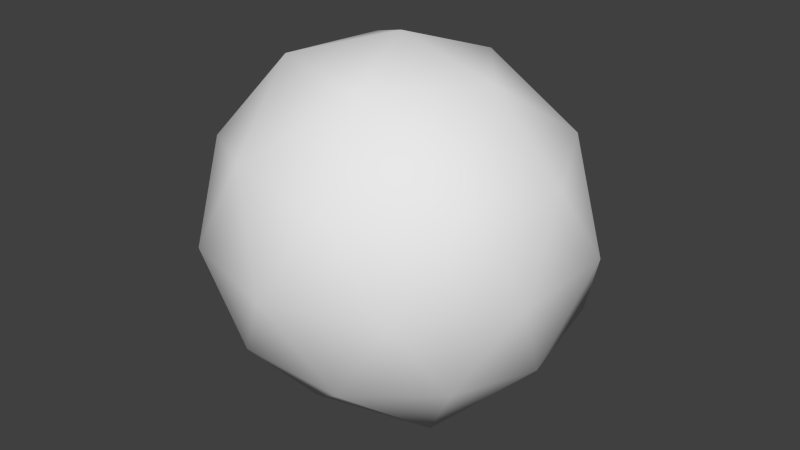 # Source: rollingRock.blend  (saved by Blender 2.69.0; exported with 4.5.12 LTS)
import bpy
from mathutils import Matrix  # noqa: F401  (used for matrix-valued properties, if any)

bpy.ops.wm.read_factory_settings(use_empty=True)
scene = bpy.context.scene
scene.name = 'Scene'

# ---- collections
col_collection_1 = bpy.data.collections.new('Collection 1'); scene.collection.children.link(col_collection_1)

# ---- world
world_world = bpy.data.worlds.new('World'); scene.world = world_world
world_world.color = (0.05088, 0.05088, 0.05088)
world_world.use_sun_shadow = False
world_world.sun_shadow_jitter_overblur = 0.0
world_world.cycles.sampling_method = 'MANUAL'
world_world.cycles.sample_map_resolution = 256

# ---- meshes
me_icosphere_001 = bpy.data.meshes.new('Icosphere.001')
me_icosphere_001.from_pydata([(0.003903, 0.00221, -1.092), (0.7631, -0.5549, -0.4706), (-0.2938, -0.8972, -0.4703), (-0.9345, -0.002881, -0.4691), (-0.2849, 0.8827, -0.4627), (0.8041, 0.5897, -0.4957), (0.2559, -0.9041, 0.4501), (-0.7832, -0.5694, 0.4834), (-0.7674, 0.5587, 0.4748), (0.2924, 0.8977, 0.4721), (0.9581, 0.004088, 0.4813), (-0.004798, -0.006317, 1.068), (-0.1719, -0.5305, -0.9037), (0.4692, -0.3353, -0.9322), (0.2733, -0.8358, -0.5421), (0.8948, -0.002221, -0.5528), (0.462, 0.3385, -0.9287), (-0.5487, -0.002247, -0.8834), (-0.7353, -0.5357, -0.562), (-0.1639, 0.5167, -0.8783), (-0.7124, 0.5159, -0.5439), (0.2819, 0.8535, -0.5591), (1.009, -0.3265, 0.0006681), (1.019, 0.331, 0.001261), (-0.001006, -1.072, 0.002978), (0.6228, -0.8604, 0.006486), (-1.042, -0.3425, 0.006791), (-0.6301, -0.8806, -0.002176), (-0.5997, 0.8258, -0.0001534), (-1.023, 0.3302, -0.0005245), (0.6261, 0.8605, -0.0008247), (0.0004892, 1.056, 0.0004707), (0.7302, -0.54, 0.5639), (-0.2857, -0.8858, 0.5733), (-0.9373, -0.009032, 0.5824), (-0.2714, 0.8371, 0.5435), (0.7226, 0.5195, 0.5487), (0.172, -0.5386, 0.9264), (0.5641, 0.0005411, 0.9087), (-0.4726, -0.3492, 0.9364), (-0.4482, 0.3236, 0.8981), (0.1689, 0.5181, 0.8816)], [], [(0, 13, 12), (1, 13, 15), (0, 12, 17), (0, 17, 19), (0, 19, 16), (1, 15, 22), (2, 14, 24), (3, 18, 26), (4, 20, 28), (5, 21, 30), (1, 22, 25), (2, 24, 27), (3, 26, 29), (4, 28, 31), (5, 30, 23), (6, 32, 37), (7, 33, 39), (8, 34, 40), (9, 35, 41), (10, 36, 38), (12, 14, 2), (12, 13, 14), (13, 1, 14), (15, 16, 5), (15, 13, 16), (13, 0, 16), (17, 18, 3), (17, 12, 18), (12, 2, 18), (19, 20, 4), (19, 17, 20), (17, 3, 20), (16, 21, 5), (16, 19, 21), (19, 4, 21), (22, 23, 10), (22, 15, 23), (15, 5, 23), (24, 25, 6), (24, 14, 25), (14, 1, 25), (26, 27, 7), (26, 18, 27), (18, 2, 27), (28, 29, 8), (28, 20, 29), (20, 3, 29), (30, 31, 9), (30, 21, 31), (21, 4, 31), (25, 32, 6), (25, 22, 32), (22, 10, 32), (27, 33, 7), (27, 24, 33), (24, 6, 33), (29, 34, 8), (29, 26, 34), (26, 7, 34), (31, 35, 9), (31, 28, 35), (28, 8, 35), (23, 36, 10), (23, 30, 36), (30, 9, 36), (37, 38, 11), (37, 32, 38), (32, 10, 38), (39, 37, 11), (39, 33, 37), (33, 6, 37), (40, 39, 11), (40, 34, 39), (34, 7, 39), (41, 40, 11), (41, 35, 40), (35, 8, 40), (38, 41, 11), (38, 36, 41), (36, 9, 41)])
me_icosphere_001.polygons.foreach_set('use_smooth', [True] * 80)
_uv = me_icosphere_001.uv_layers.new(name='UVMap')
_uv.uv.foreach_set('vector', [-0.4271, 0.09047, -0.745, 0.3294, -0.8077, -0.1099, -0.761, 0.6194, -0.432, 0.3566, -0.3966, 0.801, -0.4271, 0.09047, -0.8077, -0.1099, -0.3931, -0.3376, -0.4271, 0.09047, -0.3931, -0.3376, -0.07633, -0.06109, -0.4271, 0.09047, -0.07633, -0.06109, -0.2711, 0.3566, -0.761, 0.6194, -0.3966, 0.801, -0.8044, 1.037, 1.042, 1.036, 0.8595, 1.412, 0.7332, 1.042, 1.779, 0.1359, 1.464, 0.3612, 1.4, -0.02972, 0.2419, -0.1192, -0.05876, 0.01897, 0.034, -0.4281, 1.042, 0.005894, 0.6508, -0.03154, 0.9234, -0.4052, -0.761, 0.6194, -0.8044, 1.037, -1.104, 0.7562, 1.042, 1.036, 0.7332, 1.042, 0.9002, 0.6481, 1.779, 0.1359, 1.4, -0.02972, 1.83, -0.2661, 0.2419, -0.1192, 0.034, -0.4281, 0.4618, -0.472, -0.03154, 1.025, -0.01116, 1.37, -0.3891, 1.275, 0.3424, 1.024, -0.005572, 1.262, -0.005572, 0.7774, 0.5891, 0.3566, 0.4626, 0.6414, 0.1591, 0.3679, 1.796, -0.6734, 1.405, -0.5204, 1.483, -0.8905, 1.06, 1.085, 1.042, 0.6851, 1.382, 0.8652, 1.767, 1.483, 1.392, 1.331, 1.797, 1.096, -0.8077, -0.1099, -1.13, 0.05424, -1.114, -0.3434, -0.8077, -0.1099, -0.745, 0.3294, -1.13, 0.05424, -0.432, 0.3566, -0.761, 0.6194, -0.8625, 0.3591, -0.3966, 0.801, -0.005572, 0.5987, -0.03154, 1.025, -0.3966, 0.801, -0.432, 0.3566, -0.005572, 0.5987, -0.745, 0.3294, -0.4271, 0.09047, -0.2711, 0.3566, -0.3931, -0.3376, -0.7925, -0.5867, -0.4072, -0.7203, -0.3931, -0.3376, -0.8077, -0.1099, -0.7925, -0.5867, -0.8077, -0.1099, -1.114, -0.3434, -0.7925, -0.5867, 0.3261, 0.2608, -0.05876, 0.01897, 0.2419, -0.1192, -0.07633, -0.06109, -0.3931, -0.3376, -0.05876, -0.5256, -0.3931, -0.3376, -0.4072, -0.7203, -0.05876, -0.5256, 0.7852, 0.3566, 0.6508, -0.03154, 1.042, 0.005894, 0.7852, 0.3566, 0.3261, 0.2608, 0.6508, -0.03154, 0.3261, 0.2608, 0.2419, -0.1192, 0.6508, -0.03154, -0.8044, 1.037, -0.3891, 1.275, -0.7548, 1.426, -0.8044, 1.037, -0.3966, 0.801, -0.3891, 1.275, -0.3966, 0.801, -0.03154, 1.025, -0.3891, 1.275, 0.7332, 1.042, 0.441, 1.42, 0.3424, 1.024, 0.7332, 1.042, 0.8595, 1.412, 0.441, 1.42, 0.8595, 1.412, 0.5557, 1.678, 0.441, 1.42, 1.4, -0.02972, 1.042, 0.1212, 1.076, -0.2765, 1.4, -0.02972, 1.464, 0.3612, 1.042, 0.1212, -0.7925, -0.5867, -1.114, -0.3434, -1.13, -0.7097, 2.126, -0.4893, 1.83, -0.2661, 1.796, -0.6734, 2.126, -0.4893, 2.125, -0.02612, 1.83, -0.2661, 2.125, -0.02612, 1.779, 0.1359, 1.83, -0.2661, 0.9234, -0.4052, 0.4618, -0.472, 0.6988, -0.7457, 0.9234, -0.4052, 0.6508, -0.03154, 0.4618, -0.472, 0.6508, -0.03154, 0.2419, -0.1192, 0.4618, -0.472, 0.441, 1.42, -0.005572, 1.262, 0.3424, 1.024, 0.441, 1.42, 0.1362, 1.642, -0.005572, 1.262, -0.8044, 1.037, -0.7548, 1.426, -1.104, 1.224, 0.9002, 0.6481, 0.4626, 0.6414, 0.5891, 0.3566, 0.9002, 0.6481, 0.7332, 1.042, 0.4626, 0.6414, 0.7332, 1.042, 0.3424, 1.024, 0.4626, 0.6414, 1.83, -0.2661, 1.405, -0.5204, 1.796, -0.6734, 1.83, -0.2661, 1.4, -0.02972, 1.405, -0.5204, 1.4, -0.02972, 1.076, -0.2765, 1.405, -0.5204, 0.4618, -0.472, 0.2943, -0.7933, 0.6988, -0.7457, 0.4618, -0.472, 0.034, -0.4281, 0.2943, -0.7933, 0.034, -0.4281, -0.05876, -0.6879, 0.2943, -0.7933, 1.461, 1.678, 1.392, 1.331, 1.767, 1.483, 1.461, 1.678, 1.042, 1.442, 1.392, 1.331, 1.042, 1.442, 1.06, 1.085, 1.392, 1.331, 2.124, 0.804, 1.797, 1.096, 1.758, 0.6704, 2.124, 0.804, 2.13, 1.281, 1.797, 1.096, 2.13, 1.281, 1.767, 1.483, 1.797, 1.096, 1.911, 0.3805, 2.124, 0.804, 1.758, 0.6704, 0.1591, 0.3679, 0.4626, 0.6414, -0.005572, 0.7774, 0.4626, 0.6414, 0.3424, 1.024, -0.005572, 0.7774, 1.44, 0.4399, 1.911, 0.3805, 1.758, 0.6704, 1.483, -0.8905, 1.405, -0.5204, 1.042, -0.673, 1.405, -0.5204, 1.076, -0.2765, 1.042, -0.673, 1.382, 0.8652, 1.44, 0.4399, 1.758, 0.6704, 1.382, 0.8652, 1.042, 0.6851, 1.44, 0.4399, 1.042, 0.6851, 1.159, 0.3612, 1.44, 0.4399, 1.797, 1.096, 1.382, 0.8652, 1.758, 0.6704, 1.797, 1.096, 1.392, 1.331, 1.382, 0.8652, 1.392, 1.331, 1.06, 1.085, 1.382, 0.8652])
me_icosphere_001.use_remesh_preserve_volume = False
me_icosphere_001.use_remesh_preserve_attributes = False
me_icosphere_001.use_mirror_vertex_groups = False
me_icosphere_001.update()

# ---- objects
ob_icosphere = bpy.data.objects.new('Icosphere', me_icosphere_001)

# ---- transforms, parenting, visibility, modifiers, constraints
ob_icosphere.location = (0.0, 0.0, 0.0)
ob_icosphere.lineart.crease_threshold = 0.0

# ---- collection membership
col_collection_1.objects.link(ob_icosphere)

# ---- scene / render settings (as saved in the file)
scene.frame_start = 1; scene.frame_end = 250; scene.frame_set(1)
scene.render.engine = 'BLENDER_EEVEE_NEXT'
scene.render.image_settings.compression = 90
scene.render.resolution_percentage = 50
scene.render.dither_intensity = 0.0
scene.cycles.use_denoising = False
scene.cycles.samples = 10
scene.cycles.sampling_pattern = 'TABULATED_SOBOL'
scene.cycles.light_sampling_threshold = 0.0
scene.cycles.use_adaptive_sampling = False
scene.cycles.use_light_tree = False
scene.cycles.blur_glossy = 0.0
scene.cycles.volume_bounces = 1
scene.cycles.pixel_filter_type = 'GAUSSIAN'
scene.cycles.sample_clamp_indirect = 0.0
scene.view_settings.view_transform = 'Standard'
bpy.context.view_layer.update()

# ---- added for rendering (the .blend has no active camera and no usable light): camera, sun
cam_auto = bpy.data.cameras.new('AutoCamera')
cam_auto.lens = 50.0
cam_auto.sensor_width = 36.0
cam_auto.clip_end = 1000.0
ob_auto_camera = bpy.data.objects.new('AutoCamera', cam_auto)
scene.collection.objects.link(ob_auto_camera)
ob_auto_camera.location = (3.38002, -4.07806, 2.70156)
ob_auto_camera.rotation_euler = (1.09748, -7.21219e-08, 0.694738)
scene.camera = ob_auto_camera
light_auto_sun = bpy.data.lights.new('AutoSun', 'SUN')
light_auto_sun.energy = 3.0
light_auto_sun.angle = 0.0523599
ob_auto_sun = bpy.data.objects.new('AutoSun', light_auto_sun)
scene.collection.objects.link(ob_auto_sun)
ob_auto_sun.rotation_euler = (0.872665, 0.174533, 0.523599)
bpy.context.view_layer.update()
